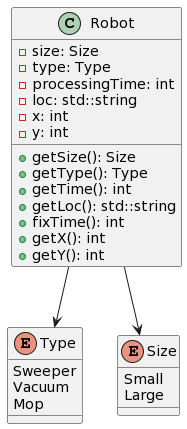

The diagram above was rendered by PlantUML. Its source (embedded in the PNG):
@startuml
class Robot {
    - size: Size
    - type: Type
    - processingTime: int
    - loc: std::string
    - x: int
    - y: int
    + getSize(): Size
    + getType(): Type
    + getTime(): int
    + getLoc(): std::string
    + fixTime(): int
    + getX(): int
    + getY(): int
}

enum Type {
  Sweeper
  Vacuum
  Mop
}

enum Size {
  Small
  Large
}

Robot --> Type
Robot --> Size
@enduml